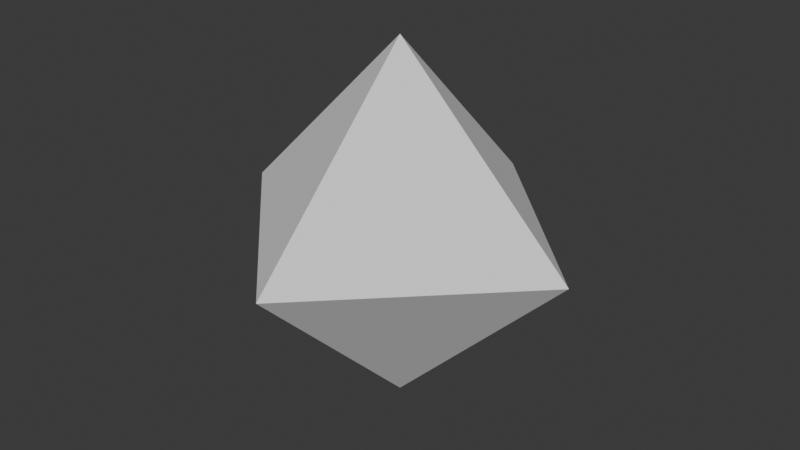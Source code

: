 # Source: StarPlanet.blend  (saved by Blender 4.5.91; exported with 4.5.12 LTS)
import bpy
from mathutils import Matrix  # noqa: F401  (used for matrix-valued properties, if any)

bpy.ops.wm.read_factory_settings(use_empty=True)
scene = bpy.context.scene
scene.name = 'Scene'

# ---- collections
col_collection = bpy.data.collections.new('Collection'); scene.collection.children.link(col_collection)

# ---- world
world_world = bpy.data.worlds.new('World'); scene.world = world_world
world_world.use_nodes = True; world_world.node_tree.nodes.clear()
_N = world_world.node_tree.nodes; _L = world_world.node_tree.links
n0 = _N.new('ShaderNodeOutputWorld'); n0.name = 'World Output'; n0.location = (200, 100)
n1 = _N.new('ShaderNodeBackground'); n1.name = 'Background'; n1.location = (-200, 100)
n1.inputs[0].default_value = (0.05088, 0.05088, 0.05088, 1.0)
_L.new(n1.outputs[0], n0.inputs[0])
n0.is_active_output = True
world_world.color = (0.05088, 0.05088, 0.05088)
world_world.sun_shadow_jitter_overblur = 0.0

# ---- meshes
me_plane_001 = bpy.data.meshes.new('Plane.001')
me_plane_001.from_pydata([(0.0, 0.0, 0.5), (0.5, 0.0, 0.0), (0.0, 0.5, 0.0)], [], [(0, 1, 2)])
_uv = me_plane_001.uv_layers.new(name='UVMap')
_uv.uv.foreach_set('vector', [0.0, 0.0, 1.0, 0.0, 0.0, 1.0])
me_plane_001.update()
me_plane_002 = bpy.data.meshes.new('Plane.002')
me_plane_002.from_pydata([(0.0, 0.0, 0.5), (-0.5, 0.0, 0.0), (0.0, 0.5, 0.0)], [], [(0, 2, 1)])
_uv = me_plane_002.uv_layers.new(name='UVMap')
_uv.uv.foreach_set('vector', [0.0, 0.0, 0.0, 1.0, 1.0, 0.0])
me_plane_002.update()
me_plane_003 = bpy.data.meshes.new('Plane.003')
me_plane_003.from_pydata([(0.0, 0.0, 0.5), (-0.5, 0.0, 0.0), (0.0, -0.5, 0.0)], [], [(0, 1, 2)])
_uv = me_plane_003.uv_layers.new(name='UVMap')
_uv.uv.foreach_set('vector', [0.0, 0.0, 1.0, 0.0, 0.0, 1.0])
me_plane_003.update()
me_plane_004 = bpy.data.meshes.new('Plane.004')
me_plane_004.from_pydata([(0.0, 0.0, 0.5), (0.5, 0.0, 0.0), (0.0, -0.5, 0.0)], [], [(0, 2, 1)])
_uv = me_plane_004.uv_layers.new(name='UVMap')
_uv.uv.foreach_set('vector', [0.0, 0.0, 0.0, 1.0, 1.0, 0.0])
me_plane_004.update()
me_plane_005 = bpy.data.meshes.new('Plane.005')
me_plane_005.from_pydata([(0.0, 0.0, -0.5), (0.5, 0.0, 0.0), (0.0, -0.5, 0.0)], [], [(0, 1, 2)])
_uv = me_plane_005.uv_layers.new(name='UVMap')
_uv.uv.foreach_set('vector', [0.0, 0.0, 1.0, 0.0, 0.0, 1.0])
me_plane_005.update()
me_plane_006 = bpy.data.meshes.new('Plane.006')
me_plane_006.from_pydata([(0.0, 0.0, -0.5), (-0.5, 0.0, 0.0), (0.0, -0.5, 0.0)], [], [(0, 2, 1)])
_uv = me_plane_006.uv_layers.new(name='UVMap')
_uv.uv.foreach_set('vector', [0.0, 0.0, 0.0, 1.0, 1.0, 0.0])
me_plane_006.update()
me_plane_007 = bpy.data.meshes.new('Plane.007')
me_plane_007.from_pydata([(0.0, 0.0, -0.5), (-0.5, 0.0, 0.0), (0.0, 0.5, 0.0)], [], [(0, 1, 2)])
_uv = me_plane_007.uv_layers.new(name='UVMap')
_uv.uv.foreach_set('vector', [0.0, 0.0, 1.0, 0.0, 0.0, 1.0])
me_plane_007.update()
me_plane_008 = bpy.data.meshes.new('Plane.008')
me_plane_008.from_pydata([(0.0, 0.0, -0.5), (0.5, 0.0, 0.0), (0.0, 0.5, 0.0)], [], [(0, 2, 1)])
_uv = me_plane_008.uv_layers.new(name='UVMap')
_uv.uv.foreach_set('vector', [0.0, 0.0, 0.0, 1.0, 1.0, 0.0])
me_plane_008.update()

# ---- objects
ob_plane = bpy.data.objects.new('Plane', me_plane_001)
ob_plane_001 = bpy.data.objects.new('Plane.001', me_plane_002)
ob_plane_002 = bpy.data.objects.new('Plane.002', me_plane_003)
ob_plane_003 = bpy.data.objects.new('Plane.003', me_plane_004)
ob_plane_004 = bpy.data.objects.new('Plane.004', me_plane_005)
ob_plane_005 = bpy.data.objects.new('Plane.005', me_plane_006)
ob_plane_006 = bpy.data.objects.new('Plane.006', me_plane_007)
ob_plane_007 = bpy.data.objects.new('Plane.007', me_plane_008)

# ---- transforms, parenting, visibility, modifiers, constraints
ob_plane.location = (0.0, 0.0, 0.0)
ob_plane.show_wire = True
ob_plane.show_all_edges = True
ob_plane_001.location = (0.0, 0.0, 0.0)
ob_plane_001.show_wire = True
ob_plane_001.show_all_edges = True
ob_plane_002.location = (0.0, 0.0, 0.0)
ob_plane_002.show_wire = True
ob_plane_002.show_all_edges = True
ob_plane_003.location = (0.0, 0.0, 0.0)
ob_plane_003.show_wire = True
ob_plane_003.show_all_edges = True
ob_plane_004.location = (0.0, 0.0, 0.0)
ob_plane_004.show_wire = True
ob_plane_004.show_all_edges = True
ob_plane_005.location = (0.0, 0.0, 0.0)
ob_plane_005.show_wire = True
ob_plane_005.show_all_edges = True
ob_plane_006.location = (0.0, 0.0, 0.0)
ob_plane_006.show_wire = True
ob_plane_006.show_all_edges = True
ob_plane_007.location = (0.0, 0.0, 0.0)
ob_plane_007.show_wire = True
ob_plane_007.show_all_edges = True

# ---- collection membership
col_collection.objects.link(ob_plane)
col_collection.objects.link(ob_plane_001)
col_collection.objects.link(ob_plane_002)
col_collection.objects.link(ob_plane_003)
col_collection.objects.link(ob_plane_004)
col_collection.objects.link(ob_plane_005)
col_collection.objects.link(ob_plane_006)
col_collection.objects.link(ob_plane_007)

# ---- scene / render settings (as saved in the file)
scene.frame_start = 1; scene.frame_end = 250; scene.frame_set(1)
scene.render.engine = 'BLENDER_EEVEE_NEXT'
bpy.context.view_layer.update()

# ---- added for rendering (the .blend has no active camera and no usable light): camera, sun
cam_auto = bpy.data.cameras.new('AutoCamera')
cam_auto.lens = 50.0
cam_auto.sensor_width = 36.0
cam_auto.clip_end = 1000.0
ob_auto_camera = bpy.data.objects.new('AutoCamera', cam_auto)
scene.collection.objects.link(ob_auto_camera)
ob_auto_camera.location = (1.60254, -1.92304, 1.28203)
ob_auto_camera.rotation_euler = (1.09748, -7.21219e-08, 0.694738)
scene.camera = ob_auto_camera
light_auto_sun = bpy.data.lights.new('AutoSun', 'SUN')
light_auto_sun.energy = 3.0
light_auto_sun.angle = 0.0523599
ob_auto_sun = bpy.data.objects.new('AutoSun', light_auto_sun)
scene.collection.objects.link(ob_auto_sun)
ob_auto_sun.rotation_euler = (0.872665, 0.174533, 0.523599)
bpy.context.view_layer.update()
